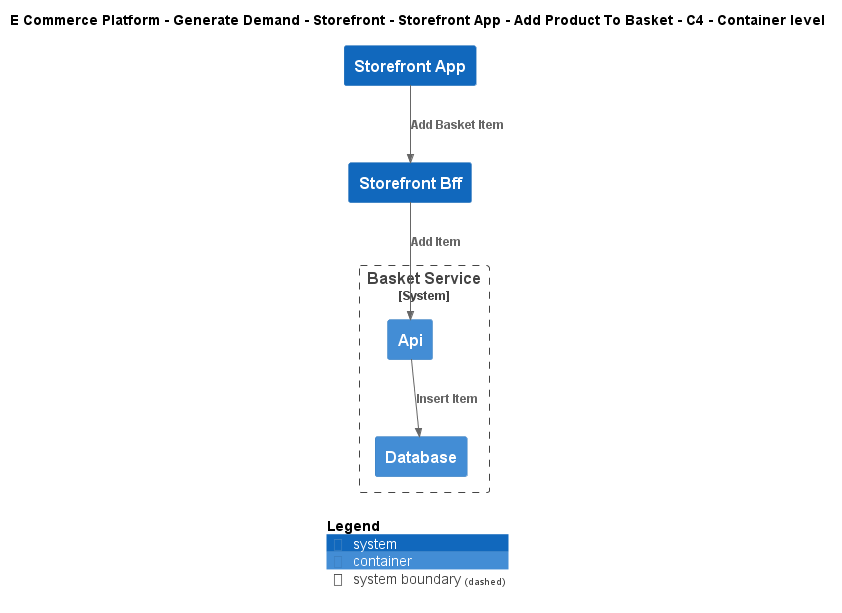

The diagram above was rendered by PlantUML. Its source (embedded in the PNG):
@startuml
!include ..\..\..\..\..\..\..\.c4s\C4_Container.puml

AddElementTag("c4interflow:lifecycle:new", $bgColor=green, $fontColor=#ffffff, $borderColor=green, $shadowing="False")
AddElementTag("c4interflow:lifecycle:changed", $bgColor=orange, $fontColor=#ffffff, $borderColor=orange, $shadowing="False")
AddElementTag("c4interflow:lifecycle:removed", $bgColor=red, $fontColor=#ffffff, $borderColor=red, $shadowing="False")

AddRelTag("c4interflow:lifecycle:new", $textColor=green, $lineColor=green)
AddRelTag("c4interflow:lifecycle:changed", $textColor=orange, $lineColor=orange)
AddRelTag("c4interflow:lifecycle:removed", $textColor=red, $lineColor=red)

SHOW_PERSON_PORTRAIT()
LAYOUT_TOP_DOWN()

skinparam linetype polyline

title E Commerce Platform - Generate Demand - Storefront - Storefront App - Add Product To Basket - C4 - Container level

System(ECommercePlatform.GenerateDemand.Storefront.SoftwareSystems.StorefrontApp, "Storefront App", "")
System(ECommercePlatform.GenerateDemand.Storefront.SoftwareSystems.StorefrontBff, "Storefront Bff", "")

System_Boundary(ECommercePlatform.GenerateDemand.Basket.SoftwareSystems.BasketService, "Basket Service") {
    Container(ECommercePlatform.GenerateDemand.Basket.SoftwareSystems.BasketService.Containers.Api, "Api", "", "")
    Container(ECommercePlatform.GenerateDemand.Basket.SoftwareSystems.BasketService.Containers.Database, "Database", "", "")
}

Rel(ECommercePlatform.GenerateDemand.Storefront.SoftwareSystems.StorefrontApp, ECommercePlatform.GenerateDemand.Storefront.SoftwareSystems.StorefrontBff, "Add Basket Item")
Rel(ECommercePlatform.GenerateDemand.Storefront.SoftwareSystems.StorefrontBff, ECommercePlatform.GenerateDemand.Basket.SoftwareSystems.BasketService.Containers.Api, "Add Item")
Rel(ECommercePlatform.GenerateDemand.Basket.SoftwareSystems.BasketService.Containers.Api, ECommercePlatform.GenerateDemand.Basket.SoftwareSystems.BasketService.Containers.Database, "Insert Item")


SHOW_LEGEND()
@enduml